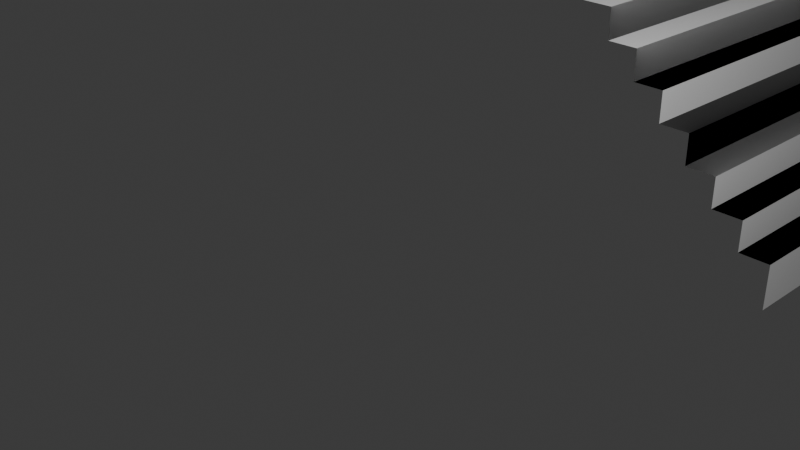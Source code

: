 # Source: stairs.blend  (saved by Blender 4.0.36; exported with 4.5.12 LTS)
import bpy
from mathutils import Matrix  # noqa: F401  (used for matrix-valued properties, if any)

bpy.ops.wm.read_factory_settings(use_empty=True)
scene = bpy.context.scene
scene.name = 'Scene'

# ---- collections
col_collection = bpy.data.collections.new('Collection'); scene.collection.children.link(col_collection)
col_collection_001 = bpy.data.collections.new('Collection.001'); scene.collection.children.link(col_collection_001)

# ---- materials (node trees are filled in below, after node groups)
mat_material = bpy.data.materials.new('Material')
mat_material.alpha_threshold = 0.0
mat_material.use_transparent_shadow = False
mat_material.roughness = 0.5
mat_material.line_color = (0.0, 0.0, 0.0, 1.0)

# ---- material node trees
mat_material.use_nodes = True; mat_material.node_tree.nodes.clear()
_N = mat_material.node_tree.nodes; _L = mat_material.node_tree.links
n0 = _N.new('ShaderNodeOutputMaterial'); n0.name = 'Material Output'; n0.location = (300, 300)
n1 = _N.new('ShaderNodeBsdfPrincipled'); n1.name = 'Principled BSDF'; n1.location = (10, 300)
n1.inputs[3].default_value = 1.45
_L.new(n1.outputs[0], n0.inputs[0])
n0.is_active_output = True

# ---- world
world_world = bpy.data.worlds.new('World'); scene.world = world_world
world_world.use_nodes = True; world_world.node_tree.nodes.clear()
_N = world_world.node_tree.nodes; _L = world_world.node_tree.links
n0 = _N.new('ShaderNodeOutputWorld'); n0.name = 'World Output'; n0.location = (300, 300)
n1 = _N.new('ShaderNodeBackground'); n1.name = 'Background'; n1.location = (10, 300)
n1.inputs[0].default_value = (0.05088, 0.05088, 0.05088, 1.0)
_L.new(n1.outputs[0], n0.inputs[0])
n0.is_active_output = True
world_world.color = (0.05088, 0.05088, 0.05088)
world_world.use_sun_shadow = False
world_world.sun_shadow_jitter_overblur = 0.0

# ---- cameras
cam_camera = bpy.data.cameras.new('Camera')
cam_camera.clip_end = 100.0
cam_camera.ortho_scale = 7.314
cam_camera_001 = bpy.data.cameras.new('Camera.001')
cam_camera_001.clip_end = 100.0
cam_camera_001.ortho_scale = 7.314

# ---- lights
light_light = bpy.data.lights.new('Light', 'POINT')
light_light.transmission_factor = 0.0
light_light.use_soft_falloff = False
light_light.energy = 1000.0
light_light.shadow_soft_size = 0.1
light_light.shadow_maximum_resolution = 0.006
light_light.use_absolute_resolution = True
light_light_001 = bpy.data.lights.new('Light.001', 'POINT')
light_light_001.transmission_factor = 0.0
light_light_001.use_soft_falloff = False
light_light_001.energy = 1000.0
light_light_001.shadow_soft_size = 0.1
light_light_001.shadow_maximum_resolution = 0.006
light_light_001.use_absolute_resolution = True

# ---- meshes
me_cube = bpy.data.meshes.new('Cube')
me_cube.from_pydata([(0.889, 4.118, -1.0), (0.889, 2.118, -1.0), (-1.111, 4.118, 1.0), (-1.111, 2.118, 1.0), (-0.8062, 4.118, 1.0), (0.889, 4.118, -0.6952), (-0.8062, 4.118, 0.7881), (-0.5943, 4.118, 0.7881), (-0.5943, 4.118, 0.5762), (-0.3824, 4.118, 0.5762), (-0.3824, 4.118, 0.3643), (-0.1705, 4.118, 0.3643), (-0.1705, 4.118, 0.1524), (0.04138, 4.118, 0.1524), (0.04138, 4.118, -0.05949), (0.2533, 4.118, -0.05949), (0.2533, 4.118, -0.2714), (0.4652, 4.118, -0.2714), (0.4652, 4.118, -0.4833), (0.6771, 4.118, -0.4833), (0.6771, 4.118, -0.6952), (0.889, 2.118, -0.6952), (-0.8062, 2.118, 1.0), (0.6771, 2.118, -0.6952), (0.6771, 2.118, -0.4833), (0.4652, 2.118, -0.4833), (0.4652, 2.118, -0.2714), (0.2533, 2.118, -0.2714), (0.2533, 2.118, -0.05949), (0.04138, 2.118, -0.05949), (0.04138, 2.118, 0.1524), (-0.1705, 2.118, 0.1524), (-0.1705, 2.118, 0.3643), (-0.3824, 2.118, 0.3643), (-0.3824, 2.118, 0.5762), (-0.5943, 2.118, 0.5762), (-0.5943, 2.118, 0.7881), (-0.8062, 2.118, 0.7881), (-0.8132, 3.883, 2.126), (0.8819, 3.883, 0.4305), (-0.3894, 3.883, 1.702), (0.03435, 3.883, 1.278), (0.4581, 3.883, 0.8543)], [(42, 39), (38, 40), (40, 41), (41, 42)], [(4, 2, 3, 22), (0, 5, 21, 1), (4, 22, 37, 6), (6, 37, 36, 7), (7, 36, 35, 8), (8, 35, 34, 9), (9, 34, 33, 10), (10, 33, 32, 11), (11, 32, 31, 12), (12, 31, 30, 13), (13, 30, 29, 14), (14, 29, 28, 15), (15, 28, 27, 16), (16, 27, 26, 17), (17, 26, 25, 18), (18, 25, 24, 19), (19, 24, 23, 20), (20, 23, 21, 5)])
_uv = me_cube.uv_layers.new(name='UVMap')
_uv.uv.foreach_set('vector', [0.8369, 0.5, 0.875, 0.5, 0.875, 0.75, 0.8369, 0.75, 0.375, 0.5, 0.4131, 0.5, 0.4131, 0.75, 0.375, 0.75, 0.8369, 0.5, 0.8369, 0.75, 0.8369, 0.75, 0.8369, 0.5, 0.8369, 0.5, 0.8369, 0.75, 0.8104, 0.75, 0.8104, 0.5, 0.8104, 0.5, 0.8104, 0.75, 0.8104, 0.75, 0.8104, 0.5, 0.8104, 0.5, 0.8104, 0.75, 0.7839, 0.75, 0.7839, 0.5, 0.7839, 0.5, 0.7839, 0.75, 0.7839, 0.75, 0.7839, 0.5, 0.7839, 0.5, 0.7839, 0.75, 0.7574, 0.75, 0.7574, 0.5, 0.7574, 0.5, 0.7574, 0.75, 0.7574, 0.75, 0.7574, 0.5, 0.7574, 0.5, 0.7574, 0.75, 0.625, 0.75, 0.625, 0.5, 0.625, 0.5, 0.625, 0.75, 0.4926, 0.75, 0.4926, 0.5, 0.4926, 0.5, 0.4926, 0.75, 0.4926, 0.75, 0.4926, 0.5, 0.4926, 0.5, 0.4926, 0.75, 0.4661, 0.75, 0.4661, 0.5, 0.4661, 0.5, 0.4661, 0.75, 0.4661, 0.75, 0.4661, 0.5, 0.4661, 0.5, 0.4661, 0.75, 0.4396, 0.75, 0.4396, 0.5, 0.4396, 0.5, 0.4396, 0.75, 0.4396, 0.75, 0.4396, 0.5, 0.4396, 0.5, 0.4396, 0.75, 0.4131, 0.75, 0.4131, 0.5, 0.4131, 0.5, 0.4131, 0.75, 0.4131, 0.75, 0.4131, 0.5])
me_cube.materials.append(mat_material)
me_cube.use_mirror_vertex_groups = False
me_cube.update()

# ---- objects
ob_cube = bpy.data.objects.new('Cube', me_cube)
ob_light = bpy.data.objects.new('Light', light_light)
ob_camera = bpy.data.objects.new('Camera', cam_camera)
ob_cube_001 = bpy.data.objects.new('Cube.001', me_cube)
ob_light_001 = bpy.data.objects.new('Light.001', light_light_001)
ob_camera_001 = bpy.data.objects.new('Camera.001', cam_camera_001)

# ---- transforms, parenting, visibility, modifiers, constraints
ob_cube.location = (0.0, 0.0, 0.0)
ob_cube.scale = (2.08, 2.08, 2.08)
ob_cube.lock_rotations_4d = False
ob_cube.empty_display_type = 'ARROWS'
ob_cube.lineart.crease_threshold = 0.0
ob_light.location = (4.076, 1.005, 5.904)
ob_light.rotation_euler = (0.6503, 0.05522, 1.866)
ob_light.lock_rotations_4d = False
ob_light.empty_display_type = 'ARROWS'
ob_light.color = (0.0, 0.0, 0.0, 0.0)
ob_light.lineart.crease_threshold = 0.0
ob_camera.location = (7.359, -6.926, 4.958)
ob_camera.rotation_euler = (1.109, 0.0, 0.8149)
ob_camera.lock_rotations_4d = False
ob_camera.empty_display_type = 'ARROWS'
ob_camera.color = (0.0, 0.0, 0.0, 0.0)
ob_camera.display_type = 'WIRE'
ob_camera.lineart.crease_threshold = 0.0
ob_cube_001.location = (0.0, 0.0, 0.0)
ob_cube_001.scale = (2.08, 2.08, 2.08)
ob_cube_001.lock_rotations_4d = False
ob_cube_001.empty_display_type = 'ARROWS'
ob_cube_001.lineart.crease_threshold = 0.0
ob_light_001.location = (4.076, 1.005, 5.904)
ob_light_001.rotation_euler = (0.6503, 0.05522, 1.866)
ob_light_001.lock_rotations_4d = False
ob_light_001.empty_display_type = 'ARROWS'
ob_light_001.color = (0.0, 0.0, 0.0, 0.0)
ob_light_001.lineart.crease_threshold = 0.0
ob_camera_001.location = (7.359, -6.926, 4.958)
ob_camera_001.rotation_euler = (1.109, 0.0, 0.8149)
ob_camera_001.lock_rotations_4d = False
ob_camera_001.empty_display_type = 'ARROWS'
ob_camera_001.color = (0.0, 0.0, 0.0, 0.0)
ob_camera_001.display_type = 'WIRE'
ob_camera_001.lineart.crease_threshold = 0.0

# ---- collection membership
col_collection.objects.link(ob_cube)
col_collection.objects.link(ob_light)
col_collection.objects.link(ob_camera)
col_collection_001.objects.link(ob_cube_001)
col_collection_001.objects.link(ob_light_001)
col_collection_001.objects.link(ob_camera_001)

# ---- scene / render settings (as saved in the file)
scene.camera = ob_camera
scene.frame_start = 1; scene.frame_end = 250; scene.frame_set(1)
scene.render.engine = 'BLENDER_EEVEE_NEXT'
scene.cycles.sampling_pattern = 'TABULATED_SOBOL'
bpy.context.view_layer.update()
